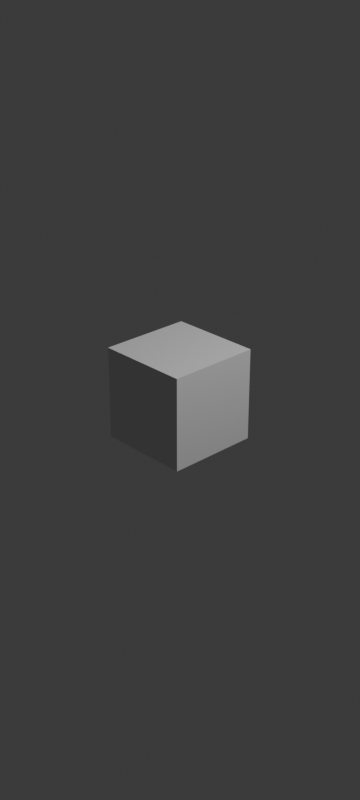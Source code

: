 # Source: blend.blend  (saved by Blender 4.4.30; exported with 4.5.12 LTS)
import bpy
from mathutils import Matrix  # noqa: F401  (used for matrix-valued properties, if any)

bpy.ops.wm.read_factory_settings(use_empty=True)
scene = bpy.context.scene
scene.name = 'Scene'

# ---- collections
col_x = bpy.data.collections.new('渲染'); scene.collection.children.link(col_x)
col_x_1 = bpy.data.collections.new('环境'); scene.collection.children.link(col_x_1)
col_x_2 = bpy.data.collections.new('创建'); scene.collection.children.link(col_x_2)
col_x_3 = bpy.data.collections.new('在渲染中隐藏'); scene.collection.children.link(col_x_3)
col_x_3.hide_render = True
col_x_4 = bpy.data.collections.new('临时'); col_x_3.children.link(col_x_4)
col_x_4.hide_render = True
col_x_5 = bpy.data.collections.new('隐藏'); col_x_3.children.link(col_x_5)
col_x_5.hide_render = True
col_x_6 = bpy.data.collections.new('删除'); col_x_3.children.link(col_x_6)
col_x_6.hide_render = True
col_x_7 = bpy.data.collections.new('过期'); col_x_3.children.link(col_x_7)
col_x_7.hide_render = True

# ---- world
world_world = bpy.data.worlds.new('World'); scene.world = world_world
world_world.use_nodes = True; world_world.node_tree.nodes.clear()
_N = world_world.node_tree.nodes; _L = world_world.node_tree.links
n0 = _N.new('ShaderNodeOutputWorld'); n0.name = 'World Output'; n0.location = (300, 300)
n1 = _N.new('ShaderNodeBackground'); n1.name = 'Background'; n1.location = (10, 300)
n1.inputs[0].default_value = (0.05088, 0.05088, 0.05088, 1.0)
_L.new(n1.outputs[0], n0.inputs[0])
n0.is_active_output = True
world_world.color = (0.05088, 0.05088, 0.05088)
world_world.use_sun_shadow = False
world_world.sun_shadow_jitter_overblur = 0.0

# ---- cameras
cam_camera = bpy.data.cameras.new('Camera')
cam_camera.clip_end = 100.0
cam_camera.ortho_scale = 7.314

# ---- lights
light_light = bpy.data.lights.new('Light', 'POINT')
light_light.transmission_factor = 0.0
light_light.use_soft_falloff = False
light_light.energy = 1000.0
light_light.shadow_soft_size = 0.1
light_light.shadow_maximum_resolution = 0.006
light_light.use_absolute_resolution = True

# ---- meshes
me_cube_004 = bpy.data.meshes.new('Cube.004')
me_cube_004.from_pydata([(-0.5, -0.5, -0.5), (-0.5, -0.5, 0.5), (-0.5, 0.5, -0.5), (-0.5, 0.5, 0.5), (0.5, -0.5, -0.5), (0.5, -0.5, 0.5), (0.5, 0.5, -0.5), (0.5, 0.5, 0.5)], [], [(0, 1, 3, 2), (2, 3, 7, 6), (6, 7, 5, 4), (4, 5, 1, 0), (2, 6, 4, 0), (7, 3, 1, 5)])
_uv = me_cube_004.uv_layers.new(name='UVMap')
_uv.uv.foreach_set('vector', [0.375, 0.0, 0.625, 0.0, 0.625, 0.25, 0.375, 0.25, 0.375, 0.25, 0.625, 0.25, 0.625, 0.5, 0.375, 0.5, 0.375, 0.5, 0.625, 0.5, 0.625, 0.75, 0.375, 0.75, 0.375, 0.75, 0.625, 0.75, 0.625, 1.0, 0.375, 1.0, 0.125, 0.5, 0.375, 0.5, 0.375, 0.75, 0.125, 0.75, 0.625, 0.5, 0.875, 0.5, 0.875, 0.75, 0.625, 0.75])
me_cube_004.update()
me_x = bpy.data.meshes.new('立方体')
me_x.from_pydata([(-0.5, -0.5, -0.5), (-0.5, -0.5, 0.5), (-0.5, 0.5, -0.5), (-0.5, 0.5, 0.5), (0.5, -0.5, -0.5), (0.5, -0.5, 0.5), (0.5, 0.5, -0.5), (0.5, 0.5, 0.5)], [], [(0, 1, 3, 2), (2, 3, 7, 6), (6, 7, 5, 4), (4, 5, 1, 0), (2, 6, 4, 0), (7, 3, 1, 5)])
_uv = me_x.uv_layers.new(name='UV 贴图')
_uv.uv.foreach_set('vector', [0.375, 0.0, 0.625, 0.0, 0.625, 0.25, 0.375, 0.25, 0.375, 0.25, 0.625, 0.25, 0.625, 0.5, 0.375, 0.5, 0.375, 0.5, 0.625, 0.5, 0.625, 0.75, 0.375, 0.75, 0.375, 0.75, 0.625, 0.75, 0.625, 1.0, 0.375, 1.0, 0.125, 0.5, 0.375, 0.5, 0.375, 0.75, 0.125, 0.75, 0.625, 0.5, 0.875, 0.5, 0.875, 0.75, 0.625, 0.75])
me_x.update()

# ---- objects
ob_light = bpy.data.objects.new('Light', light_light)
ob_camera = bpy.data.objects.new('Camera', cam_camera)
ob_cube = bpy.data.objects.new('Cube', me_cube_004)
ob_x = bpy.data.objects.new('世界中心', me_x)

# ---- transforms, parenting, visibility, modifiers, constraints
ob_light.location = (4.076, 1.005, 5.904)
ob_light.rotation_euler = (0.6503, 0.05522, 1.866)
ob_light.lock_rotations_4d = False
ob_light.empty_display_type = 'ARROWS'
ob_light.color = (0.0, 0.0, 0.0, 0.0)
ob_light.lineart.crease_threshold = 0.0
ob_camera.location = (7.359, -6.926, 4.958)
ob_camera.rotation_euler = (1.109, 0.0, 0.8149)
ob_camera.lock_rotations_4d = False
ob_camera.empty_display_type = 'ARROWS'
ob_camera.color = (0.0, 0.0, 0.0, 0.0)
ob_camera.display_type = 'WIRE'
ob_camera.lineart.crease_threshold = 0.0
ob_cube.location = (0.0, 0.0, 0.0)
ob_x.location = (0.0, 0.0, 0.0)
ob_x.scale = (0.01, 0.01, 0.01)
ob_x.hide_render = True

# ---- collection membership
col_x.objects.link(ob_light)
col_x.objects.link(ob_camera)
col_x_2.objects.link(ob_cube)
col_x_5.objects.link(ob_x)
def _layer_coll(name, lc=None):
    lc = lc or bpy.context.view_layer.layer_collection
    for c in lc.children:
        if c.name == name: return c
        r = _layer_coll(name, c)
        if r: return r
_layer_coll('在渲染中隐藏').exclude = True
_layer_coll('临时').exclude = True
_layer_coll('隐藏').exclude = True
_layer_coll('删除').exclude = True
_layer_coll('过期').exclude = True

# ---- scene / render settings (as saved in the file)
scene.camera = ob_camera
scene.frame_start = 1; scene.frame_end = 300; scene.frame_set(214)
scene.render.engine = 'BLENDER_EEVEE_NEXT'
scene.render.image_settings.color_mode = 'RGB'
scene.render.image_settings.compression = 0
scene.render.resolution_x = 1440
scene.render.resolution_y = 3200
scene.render.fps = 30
scene.render.use_border = True
scene.render.use_crop_to_border = True
scene.render.use_placeholder = True
scene.cycles.sampling_pattern = 'TABULATED_SOBOL'
bpy.context.view_layer.update()
